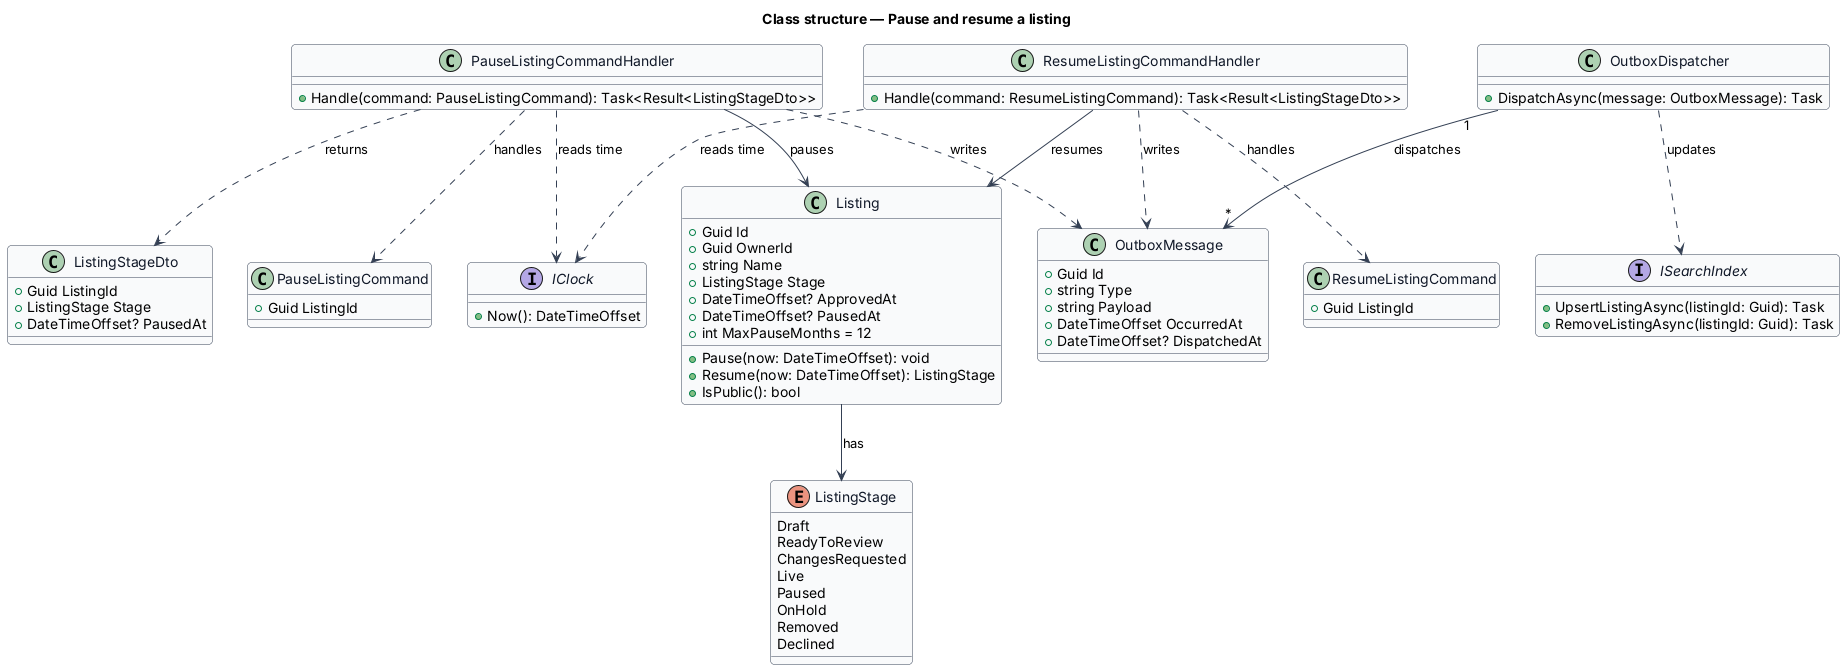

The diagram above was rendered by PlantUML. Its source (embedded in the PNG):
@startuml
' --- shared skin header ---
skinparam backgroundColor #FFFFFF
skinparam shadowing false
skinparam roundcorner 8
skinparam defaultFontName Arial
skinparam ArrowColor #344054
skinparam class {
  BorderColor #344054
  FontColor #101828
  BackgroundColor #F9FAFB
}
' --------------------------
title Class structure — Pause and resume a listing

enum ListingStage {
  Draft
  ReadyToReview
  ChangesRequested
  Live
  Paused
  OnHold
  Removed
  Declined
}

class Listing {
  +Guid Id
  +Guid OwnerId
  +string Name
  +ListingStage Stage
  +DateTimeOffset? ApprovedAt
  +DateTimeOffset? PausedAt
  +int MaxPauseMonths = 12
  +Pause(now: DateTimeOffset): void
  +Resume(now: DateTimeOffset): ListingStage
  +IsPublic(): bool
}

class PauseListingCommand {
  +Guid ListingId
}

class ResumeListingCommand {
  +Guid ListingId
}

class PauseListingCommandHandler {
  +Handle(command: PauseListingCommand): Task<Result<ListingStageDto>>
}

class ResumeListingCommandHandler {
  +Handle(command: ResumeListingCommand): Task<Result<ListingStageDto>>
}

class ListingStageDto {
  +Guid ListingId
  +ListingStage Stage
  +DateTimeOffset? PausedAt
}

class OutboxMessage {
  +Guid Id
  +string Type
  +string Payload
  +DateTimeOffset OccurredAt
  +DateTimeOffset? DispatchedAt
}

class OutboxDispatcher {
  +DispatchAsync(message: OutboxMessage): Task
}

interface IClock {
  +Now(): DateTimeOffset
}

interface ISearchIndex {
  +UpsertListingAsync(listingId: Guid): Task
  +RemoveListingAsync(listingId: Guid): Task
}

Listing --> ListingStage : has
PauseListingCommandHandler ..> PauseListingCommand : handles
ResumeListingCommandHandler ..> ResumeListingCommand : handles
PauseListingCommandHandler --> Listing : pauses
ResumeListingCommandHandler --> Listing : resumes
PauseListingCommandHandler ..> IClock : reads time
ResumeListingCommandHandler ..> IClock : reads time
PauseListingCommandHandler ..> OutboxMessage : writes
ResumeListingCommandHandler ..> OutboxMessage : writes
PauseListingCommandHandler ..> ListingStageDto : returns
OutboxDispatcher "1" --> "*" OutboxMessage : dispatches
OutboxDispatcher ..> ISearchIndex : updates
@enduml